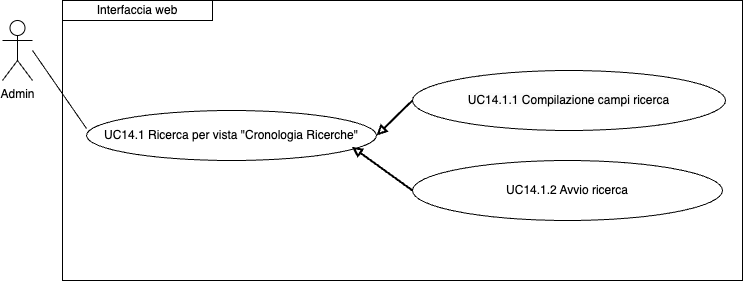

The diagram above was exported from draw.io. Its source (the exported page's mxGraphModel, read from the mxfile embedded in the PNG):
<mxGraphModel dx="954" dy="610" grid="1" gridSize="10" guides="1" tooltips="1" connect="1" arrows="1" fold="1" page="1" pageScale="1" pageWidth="827" pageHeight="1169" math="0" shadow="0">
  <root>
    <mxCell id="0" />
    <mxCell id="1" parent="0" />
    <mxCell id="2eXjYL-J6MoPOCqWg1JF-13" value="&lt;span style=&quot;color: rgb(0, 0, 0); font-family: Helvetica; font-size: 12px; font-style: normal; font-variant-ligatures: normal; font-variant-caps: normal; font-weight: 400; letter-spacing: normal; orphans: 2; text-align: center; text-indent: 0px; text-transform: none; widows: 2; word-spacing: 0px; -webkit-text-stroke-width: 0px; background-color: rgb(251, 251, 251); text-decoration-thickness: initial; text-decoration-style: initial; text-decoration-color: initial; float: none; display: inline !important;&quot;&gt;UC14.1.1 Compilazione campi ricerca&lt;/span&gt;" style="ellipse;whiteSpace=wrap;html=1;" vertex="1" parent="1">
      <mxGeometry x="450" y="220" width="313" height="60" as="geometry" />
    </mxCell>
    <mxCell id="2eXjYL-J6MoPOCqWg1JF-14" value="UC14.1.2 Avvio ricerca" style="ellipse;whiteSpace=wrap;html=1;" vertex="1" parent="1">
      <mxGeometry x="450" y="310" width="310" height="60" as="geometry" />
    </mxCell>
    <mxCell id="2eXjYL-J6MoPOCqWg1JF-15" value="UC14.1 Ricerca per vista &quot;Cronologia Ricerche&quot;" style="ellipse;whiteSpace=wrap;html=1;" vertex="1" parent="1">
      <mxGeometry x="124" y="260" width="290" height="50" as="geometry" />
    </mxCell>
    <mxCell id="2eXjYL-J6MoPOCqWg1JF-17" value="" style="endArrow=none;html=1;rounded=0;entryX=0;entryY=0.36;entryDx=0;entryDy=0;entryPerimeter=0;" edge="1" parent="1" target="2eXjYL-J6MoPOCqWg1JF-15">
      <mxGeometry width="50" height="50" relative="1" as="geometry">
        <mxPoint x="70" y="200" as="sourcePoint" />
        <mxPoint x="110" y="260" as="targetPoint" />
      </mxGeometry>
    </mxCell>
    <mxCell id="2eXjYL-J6MoPOCqWg1JF-18" value="" style="endArrow=none;html=1;rounded=0;entryX=0;entryY=0.5;entryDx=0;entryDy=0;startArrow=block;startFill=0;strokeWidth=2;exitX=1;exitY=0.5;exitDx=0;exitDy=0;" edge="1" parent="1" source="2eXjYL-J6MoPOCqWg1JF-15" target="2eXjYL-J6MoPOCqWg1JF-13">
      <mxGeometry width="50" height="50" relative="1" as="geometry">
        <mxPoint x="475" y="240" as="sourcePoint" />
        <mxPoint x="520" y="295" as="targetPoint" />
      </mxGeometry>
    </mxCell>
    <mxCell id="2eXjYL-J6MoPOCqWg1JF-19" value="" style="endArrow=none;html=1;rounded=0;entryX=0;entryY=0.5;entryDx=0;entryDy=0;startArrow=block;startFill=0;strokeWidth=2;exitX=0.915;exitY=0.725;exitDx=0;exitDy=0;exitPerimeter=0;" edge="1" parent="1" source="2eXjYL-J6MoPOCqWg1JF-15" target="2eXjYL-J6MoPOCqWg1JF-14">
      <mxGeometry width="50" height="50" relative="1" as="geometry">
        <mxPoint x="485" y="250" as="sourcePoint" />
        <mxPoint x="530" y="305" as="targetPoint" />
      </mxGeometry>
    </mxCell>
    <mxCell id="2eXjYL-J6MoPOCqWg1JF-20" value="Interfaccia web" style="rounded=0;whiteSpace=wrap;html=1;" vertex="1" parent="1">
      <mxGeometry x="100" y="150" width="150" height="20" as="geometry" />
    </mxCell>
    <mxCell id="2eXjYL-J6MoPOCqWg1JF-23" value="Admin" style="shape=umlActor;verticalLabelPosition=bottom;verticalAlign=top;html=1;outlineConnect=0;" vertex="1" parent="1">
      <mxGeometry x="40" y="170" width="30" height="60" as="geometry" />
    </mxCell>
    <mxCell id="2eXjYL-J6MoPOCqWg1JF-32" value="" style="rounded=0;whiteSpace=wrap;html=1;fillColor=none;" vertex="1" parent="1">
      <mxGeometry x="100" y="150" width="680" height="280" as="geometry" />
    </mxCell>
  </root>
</mxGraphModel>